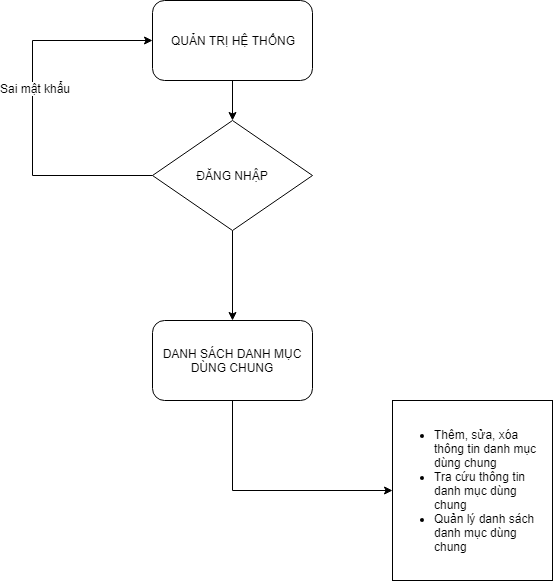

The diagram above was exported from draw.io. Its source (the exported page's mxGraphModel, read from the mxfile embedded in the PNG):
<mxGraphModel dx="1106" dy="541" grid="1" gridSize="10" guides="1" tooltips="1" connect="1" arrows="1" fold="1" page="1" pageScale="1" pageWidth="827" pageHeight="1169" background="#ffffff" math="0" shadow="0">
  <root>
    <mxCell id="0" />
    <mxCell id="1" parent="0" />
    <mxCell id="33" style="edgeStyle=orthogonalEdgeStyle;rounded=0;html=1;exitX=0.5;exitY=1;entryX=0.5;entryY=0;jettySize=auto;orthogonalLoop=1;" edge="1" parent="1" source="29" target="30">
      <mxGeometry relative="1" as="geometry" />
    </mxCell>
    <mxCell id="29" value="QUẢN TRỊ HỆ THỐNG" style="rounded=1;whiteSpace=wrap;html=1;" vertex="1" parent="1">
      <mxGeometry x="280" y="40" width="160" height="80" as="geometry" />
    </mxCell>
    <mxCell id="35" style="edgeStyle=orthogonalEdgeStyle;rounded=0;html=1;exitX=0;exitY=0.5;entryX=0;entryY=0.5;jettySize=auto;orthogonalLoop=1;" edge="1" parent="1" source="30" target="29">
      <mxGeometry relative="1" as="geometry">
        <Array as="points">
          <mxPoint x="160" y="215" />
          <mxPoint x="160" y="80" />
        </Array>
      </mxGeometry>
    </mxCell>
    <mxCell id="40" value="Sai mật khẩu&lt;br&gt;" style="text;html=1;resizable=0;points=[];align=center;verticalAlign=middle;labelBackgroundColor=#ffffff;" vertex="1" connectable="0" parent="35">
      <mxGeometry x="0.1093" y="-2" relative="1" as="geometry">
        <mxPoint as="offset" />
      </mxGeometry>
    </mxCell>
    <mxCell id="63" style="edgeStyle=orthogonalEdgeStyle;rounded=0;html=1;entryX=0.5;entryY=0;jettySize=auto;orthogonalLoop=1;" edge="1" parent="1" source="30" target="58">
      <mxGeometry relative="1" as="geometry" />
    </mxCell>
    <mxCell id="30" value="ĐĂNG NHẬP" style="rhombus;whiteSpace=wrap;html=1;" vertex="1" parent="1">
      <mxGeometry x="280" y="160" width="160" height="110" as="geometry" />
    </mxCell>
    <mxCell id="62" style="edgeStyle=orthogonalEdgeStyle;rounded=0;html=1;entryX=0;entryY=0.5;jettySize=auto;orthogonalLoop=1;" edge="1" parent="1" source="58" target="59">
      <mxGeometry relative="1" as="geometry">
        <Array as="points">
          <mxPoint x="360" y="530" />
        </Array>
      </mxGeometry>
    </mxCell>
    <mxCell id="58" value="DANH SÁCH DANH MỤC DÙNG CHUNG" style="rounded=1;whiteSpace=wrap;html=1;" vertex="1" parent="1">
      <mxGeometry x="280" y="360" width="160" height="80" as="geometry" />
    </mxCell>
    <mxCell id="59" value="&lt;ul&gt;&lt;li style=&quot;text-align: left&quot;&gt;Thêm, sửa, xóa thông tin danh mục dùng chung&lt;/li&gt;&lt;li style=&quot;text-align: left&quot;&gt;Tra cứu thông tin danh mục dùng chung&lt;/li&gt;&lt;li style=&quot;text-align: left&quot;&gt;Quản lý danh sách danh mục dùng chung&lt;/li&gt;&lt;/ul&gt;&lt;div style=&quot;text-align: left&quot;&gt;&lt;/div&gt;" style="rounded=0;whiteSpace=wrap;html=1;" vertex="1" parent="1">
      <mxGeometry x="520" y="440" width="160" height="180" as="geometry" />
    </mxCell>
  </root>
</mxGraphModel>